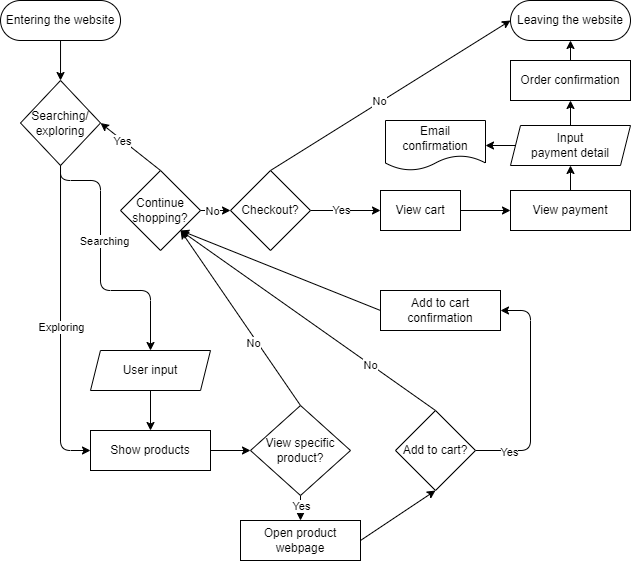

The diagram above was exported from draw.io. Its source (the exported page's mxGraphModel, read from the mxfile embedded in the PNG):
<mxGraphModel dx="1173" dy="813" grid="1" gridSize="10" guides="1" tooltips="1" connect="1" arrows="1" fold="1" page="1" pageScale="1" pageWidth="850" pageHeight="1100" math="0" shadow="0">
  <root>
    <mxCell id="0" />
    <mxCell id="1" parent="0" />
    <mxCell id="2" style="edgeStyle=none;html=1;exitX=0.5;exitY=1;exitDx=0;exitDy=0;entryX=0.5;entryY=0;entryDx=0;entryDy=0;" parent="1" source="3" target="37" edge="1">
      <mxGeometry relative="1" as="geometry">
        <mxPoint x="120.02999999999997" y="120" as="targetPoint" />
      </mxGeometry>
    </mxCell>
    <mxCell id="3" value="Entering the website" style="rounded=1;whiteSpace=wrap;html=1;arcSize=50;" parent="1" vertex="1">
      <mxGeometry x="40.03000000000001" y="40" width="120" height="40" as="geometry" />
    </mxCell>
    <mxCell id="4" value="Leaving the website" style="rounded=1;whiteSpace=wrap;html=1;arcSize=50;" parent="1" vertex="1">
      <mxGeometry x="550" y="40" width="120" height="40" as="geometry" />
    </mxCell>
    <mxCell id="13" style="edgeStyle=orthogonalEdgeStyle;html=1;exitX=1;exitY=0.5;exitDx=0;exitDy=0;entryX=0;entryY=0.5;entryDx=0;entryDy=0;" parent="1" source="14" target="31" edge="1">
      <mxGeometry relative="1" as="geometry" />
    </mxCell>
    <mxCell id="14" value="Show products" style="whiteSpace=wrap;html=1;" parent="1" vertex="1">
      <mxGeometry x="130" y="470" width="120" height="40" as="geometry" />
    </mxCell>
    <mxCell id="15" style="edgeStyle=none;html=1;exitX=0.5;exitY=1;exitDx=0;exitDy=0;entryX=0.5;entryY=0;entryDx=0;entryDy=0;" parent="1" source="16" target="14" edge="1">
      <mxGeometry relative="1" as="geometry" />
    </mxCell>
    <mxCell id="16" value="User input" style="shape=parallelogram;perimeter=parallelogramPerimeter;whiteSpace=wrap;html=1;fixedSize=1;size=9.960000000000036;" parent="1" vertex="1">
      <mxGeometry x="130" y="390" width="120" height="40" as="geometry" />
    </mxCell>
    <mxCell id="17" style="edgeStyle=orthogonalEdgeStyle;html=1;exitX=0.5;exitY=1;exitDx=0;exitDy=0;entryX=0;entryY=0.5;entryDx=0;entryDy=0;" parent="1" source="37" target="14" edge="1">
      <mxGeometry relative="1" as="geometry">
        <mxPoint x="119.88500000000022" y="520" as="sourcePoint" />
        <Array as="points">
          <mxPoint x="100" y="490" />
        </Array>
      </mxGeometry>
    </mxCell>
    <mxCell id="59" value="Exploring" style="edgeLabel;html=1;align=center;verticalAlign=middle;resizable=0;points=[];" vertex="1" connectable="0" parent="17">
      <mxGeometry x="0.0292" relative="1" as="geometry">
        <mxPoint as="offset" />
      </mxGeometry>
    </mxCell>
    <mxCell id="20" style="edgeStyle=none;html=1;exitX=1;exitY=0.5;exitDx=0;exitDy=0;entryX=0.5;entryY=1;entryDx=0;entryDy=0;" parent="1" source="21" target="26" edge="1">
      <mxGeometry relative="1" as="geometry" />
    </mxCell>
    <mxCell id="21" value="Open product webpage" style="whiteSpace=wrap;html=1;" parent="1" vertex="1">
      <mxGeometry x="280" y="560" width="120" height="40" as="geometry" />
    </mxCell>
    <mxCell id="24" style="edgeStyle=orthogonalEdgeStyle;html=1;exitX=1;exitY=0.5;exitDx=0;exitDy=0;entryX=1;entryY=0.5;entryDx=0;entryDy=0;" parent="1" source="26" target="56" edge="1">
      <mxGeometry relative="1" as="geometry">
        <Array as="points">
          <mxPoint x="570" y="490" />
          <mxPoint x="570" y="350" />
        </Array>
      </mxGeometry>
    </mxCell>
    <mxCell id="25" value="Yes" style="edgeLabel;html=1;align=center;verticalAlign=middle;resizable=0;points=[];" parent="24" vertex="1" connectable="0">
      <mxGeometry x="-0.7037" y="-1" relative="1" as="geometry">
        <mxPoint as="offset" />
      </mxGeometry>
    </mxCell>
    <mxCell id="73" style="edgeStyle=none;html=1;exitX=0.5;exitY=0;exitDx=0;exitDy=0;entryX=1;entryY=1;entryDx=0;entryDy=0;" edge="1" parent="1" source="26" target="61">
      <mxGeometry relative="1" as="geometry" />
    </mxCell>
    <mxCell id="74" value="No" style="edgeLabel;html=1;align=center;verticalAlign=middle;resizable=0;points=[];" vertex="1" connectable="0" parent="73">
      <mxGeometry x="-0.4885" y="1" relative="1" as="geometry">
        <mxPoint as="offset" />
      </mxGeometry>
    </mxCell>
    <mxCell id="26" value="Add to cart?" style="rhombus;whiteSpace=wrap;html=1;" parent="1" vertex="1">
      <mxGeometry x="435" y="450" width="80" height="80" as="geometry" />
    </mxCell>
    <mxCell id="27" style="edgeStyle=none;html=1;exitX=0.5;exitY=1;exitDx=0;exitDy=0;entryX=0.5;entryY=0;entryDx=0;entryDy=0;" parent="1" source="31" target="21" edge="1">
      <mxGeometry relative="1" as="geometry" />
    </mxCell>
    <mxCell id="28" value="Yes" style="edgeLabel;html=1;align=center;verticalAlign=middle;resizable=0;points=[];" parent="27" vertex="1" connectable="0">
      <mxGeometry x="-0.2021" relative="1" as="geometry">
        <mxPoint as="offset" />
      </mxGeometry>
    </mxCell>
    <mxCell id="69" style="edgeStyle=none;html=1;exitX=0.5;exitY=0;exitDx=0;exitDy=0;entryX=1;entryY=1;entryDx=0;entryDy=0;" edge="1" parent="1" source="31" target="61">
      <mxGeometry relative="1" as="geometry" />
    </mxCell>
    <mxCell id="70" value="No" style="edgeLabel;html=1;align=center;verticalAlign=middle;resizable=0;points=[];" vertex="1" connectable="0" parent="69">
      <mxGeometry x="-0.2602" y="4" relative="1" as="geometry">
        <mxPoint as="offset" />
      </mxGeometry>
    </mxCell>
    <mxCell id="31" value="&lt;span style=&quot;color: rgb(255, 255, 255);&quot;&gt;&lt;font color=&quot;#000000&quot;&gt;View specific product?&lt;/font&gt;&lt;/span&gt;" style="rhombus;whiteSpace=wrap;html=1;" parent="1" vertex="1">
      <mxGeometry x="290" y="445" width="100" height="90" as="geometry" />
    </mxCell>
    <mxCell id="37" value="Searching/&lt;div&gt;exploring&lt;/div&gt;" style="rhombus;whiteSpace=wrap;html=1;" parent="1" vertex="1">
      <mxGeometry x="60" y="120" width="80.03" height="85" as="geometry" />
    </mxCell>
    <mxCell id="38" style="edgeStyle=none;html=1;exitX=0.5;exitY=0;exitDx=0;exitDy=0;entryX=0;entryY=0.5;entryDx=0;entryDy=0;" parent="1" source="42" target="4" edge="1">
      <mxGeometry relative="1" as="geometry">
        <mxPoint x="280.03999999999996" y="160" as="targetPoint" />
      </mxGeometry>
    </mxCell>
    <mxCell id="39" value="No" style="edgeLabel;html=1;align=center;verticalAlign=middle;resizable=0;points=[];" parent="38" vertex="1" connectable="0">
      <mxGeometry x="-0.0887" y="1" relative="1" as="geometry">
        <mxPoint as="offset" />
      </mxGeometry>
    </mxCell>
    <mxCell id="40" style="edgeStyle=none;html=1;exitX=1;exitY=0.5;exitDx=0;exitDy=0;entryX=0;entryY=0.5;entryDx=0;entryDy=0;" parent="1" source="42" target="46" edge="1">
      <mxGeometry relative="1" as="geometry" />
    </mxCell>
    <mxCell id="41" value="Yes" style="edgeLabel;html=1;align=center;verticalAlign=middle;resizable=0;points=[];" parent="40" vertex="1" connectable="0">
      <mxGeometry x="-0.1706" y="-2" relative="1" as="geometry">
        <mxPoint x="1" y="-3" as="offset" />
      </mxGeometry>
    </mxCell>
    <mxCell id="42" value="&lt;span style=&quot;color: rgb(255, 255, 255);&quot;&gt;&lt;font color=&quot;#000000&quot;&gt;Checkout?&lt;/font&gt;&lt;/span&gt;" style="rhombus;whiteSpace=wrap;html=1;" parent="1" vertex="1">
      <mxGeometry x="270" y="210" width="80" height="80" as="geometry" />
    </mxCell>
    <mxCell id="81" style="edgeStyle=none;html=1;exitX=1;exitY=0.5;exitDx=0;exitDy=0;" edge="1" parent="1" source="46" target="48">
      <mxGeometry relative="1" as="geometry" />
    </mxCell>
    <mxCell id="46" value="View cart" style="whiteSpace=wrap;html=1;" parent="1" vertex="1">
      <mxGeometry x="420" y="230" width="80" height="40" as="geometry" />
    </mxCell>
    <mxCell id="47" style="edgeStyle=none;html=1;exitX=0.5;exitY=0;exitDx=0;exitDy=0;" parent="1" source="48" target="51" edge="1">
      <mxGeometry relative="1" as="geometry" />
    </mxCell>
    <mxCell id="48" value="View payment" style="whiteSpace=wrap;html=1;" parent="1" vertex="1">
      <mxGeometry x="550" y="230" width="120" height="40" as="geometry" />
    </mxCell>
    <mxCell id="49" style="edgeStyle=none;html=1;exitX=0.5;exitY=0;exitDx=0;exitDy=0;entryX=0.5;entryY=1;entryDx=0;entryDy=0;exitPerimeter=0;" parent="1" source="51" target="53" edge="1">
      <mxGeometry relative="1" as="geometry">
        <Array as="points" />
      </mxGeometry>
    </mxCell>
    <mxCell id="85" style="edgeStyle=none;html=1;exitX=0;exitY=0.5;exitDx=0;exitDy=0;entryX=1;entryY=0.5;entryDx=0;entryDy=0;" edge="1" parent="1" source="51" target="82">
      <mxGeometry relative="1" as="geometry" />
    </mxCell>
    <mxCell id="51" value="Input&lt;div&gt;payment detail&lt;/div&gt;" style="shape=parallelogram;perimeter=parallelogramPerimeter;whiteSpace=wrap;html=1;fixedSize=1;size=10.000000000000227;" parent="1" vertex="1">
      <mxGeometry x="550" y="165" width="120" height="40" as="geometry" />
    </mxCell>
    <mxCell id="84" style="edgeStyle=none;html=1;entryX=0.5;entryY=1;entryDx=0;entryDy=0;" edge="1" parent="1" source="53" target="4">
      <mxGeometry relative="1" as="geometry" />
    </mxCell>
    <mxCell id="53" value="Order confirmation" style="whiteSpace=wrap;html=1;" parent="1" vertex="1">
      <mxGeometry x="550" y="100" width="120" height="40" as="geometry" />
    </mxCell>
    <mxCell id="71" style="edgeStyle=none;html=1;exitX=0;exitY=0.5;exitDx=0;exitDy=0;entryX=1;entryY=1;entryDx=0;entryDy=0;" edge="1" parent="1" source="56" target="61">
      <mxGeometry relative="1" as="geometry" />
    </mxCell>
    <mxCell id="56" value="Add to cart confirmation" style="whiteSpace=wrap;html=1;" parent="1" vertex="1">
      <mxGeometry x="420" y="330" width="120" height="40" as="geometry" />
    </mxCell>
    <mxCell id="57" style="edgeStyle=orthogonalEdgeStyle;html=1;exitX=0.5;exitY=1;exitDx=0;exitDy=0;entryX=0.5;entryY=0;entryDx=0;entryDy=0;" edge="1" parent="1" source="37" target="16">
      <mxGeometry relative="1" as="geometry">
        <mxPoint x="700" y="455" as="sourcePoint" />
        <mxPoint x="790" y="270" as="targetPoint" />
        <Array as="points">
          <mxPoint x="100" y="220" />
          <mxPoint x="140" y="220" />
          <mxPoint x="140" y="330" />
          <mxPoint x="190" y="330" />
        </Array>
      </mxGeometry>
    </mxCell>
    <mxCell id="58" value="Searching" style="edgeLabel;html=1;align=center;verticalAlign=middle;resizable=0;points=[];" vertex="1" connectable="0" parent="57">
      <mxGeometry x="-0.158" y="3" relative="1" as="geometry">
        <mxPoint as="offset" />
      </mxGeometry>
    </mxCell>
    <mxCell id="75" style="edgeStyle=none;html=1;exitX=0.5;exitY=0;exitDx=0;exitDy=0;entryX=1;entryY=0.5;entryDx=0;entryDy=0;" edge="1" parent="1" source="61" target="37">
      <mxGeometry relative="1" as="geometry" />
    </mxCell>
    <mxCell id="76" value="Yes" style="edgeLabel;html=1;align=center;verticalAlign=middle;resizable=0;points=[];" vertex="1" connectable="0" parent="75">
      <mxGeometry x="0.2886" relative="1" as="geometry">
        <mxPoint y="1" as="offset" />
      </mxGeometry>
    </mxCell>
    <mxCell id="79" style="edgeStyle=none;html=1;exitX=1;exitY=0.5;exitDx=0;exitDy=0;entryX=0;entryY=0.5;entryDx=0;entryDy=0;" edge="1" parent="1" source="61" target="42">
      <mxGeometry relative="1" as="geometry" />
    </mxCell>
    <mxCell id="80" value="No" style="edgeLabel;html=1;align=center;verticalAlign=middle;resizable=0;points=[];" vertex="1" connectable="0" parent="79">
      <mxGeometry x="-0.2833" relative="1" as="geometry">
        <mxPoint as="offset" />
      </mxGeometry>
    </mxCell>
    <mxCell id="61" value="Continue&lt;div&gt;shopping?&lt;/div&gt;" style="rhombus;whiteSpace=wrap;html=1;" vertex="1" parent="1">
      <mxGeometry x="160.03" y="210" width="80" height="80" as="geometry" />
    </mxCell>
    <mxCell id="82" value="Email confirmation" style="shape=document;whiteSpace=wrap;html=1;boundedLbl=1;" vertex="1" parent="1">
      <mxGeometry x="425" y="160" width="100" height="50" as="geometry" />
    </mxCell>
  </root>
</mxGraphModel>